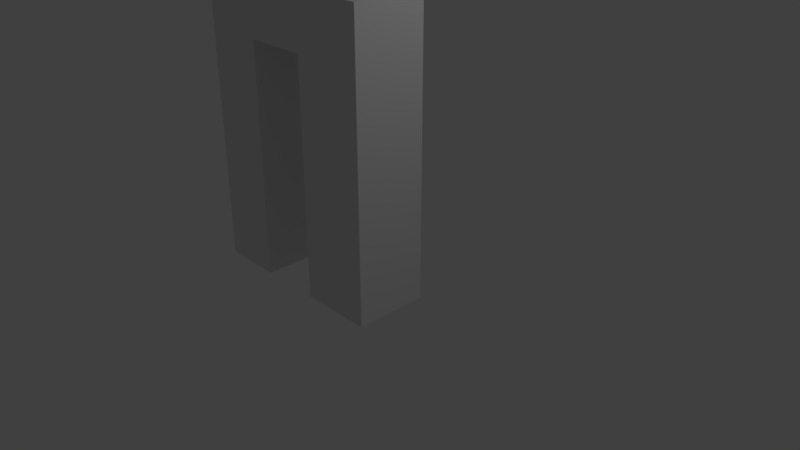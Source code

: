 # Source: body.blend  (saved by Blender 2.79.0; exported with 4.5.12 LTS)
import bpy
from mathutils import Matrix  # noqa: F401  (used for matrix-valued properties, if any)

bpy.ops.wm.read_factory_settings(use_empty=True)
scene = bpy.context.scene
scene.name = 'Scene'

# ---- collections
col_collection_1 = bpy.data.collections.new('Collection 1'); scene.collection.children.link(col_collection_1)

# ---- materials (node trees are filled in below, after node groups)
mat_material = bpy.data.materials.new('Material')
mat_material.alpha_threshold = 0.0
mat_material.use_transparent_shadow = False
mat_material.roughness = 0.5
mat_material.line_color = (0.0, 0.0, 0.0, 1.0)

# ---- material node trees

# ---- world
world_world = bpy.data.worlds.new('World'); scene.world = world_world
world_world.color = (0.05088, 0.05088, 0.05088)
world_world.use_sun_shadow = False
world_world.sun_shadow_jitter_overblur = 0.0
world_world.cycles.sampling_method = 'MANUAL'

# ---- cameras
cam_camera = bpy.data.cameras.new('Camera')
cam_camera.clip_end = 100.0
cam_camera.lens = 35.0
cam_camera.sensor_width = 32.0
cam_camera.sensor_height = 18.0
cam_camera.ortho_scale = 7.314
cam_camera.dof.focus_distance = 0.0
cam_camera.dof.aperture_fstop = 128.0

# ---- lights
light_lamp = bpy.data.lights.new('Lamp', 'POINT')
light_lamp.transmission_factor = 0.0
light_lamp.cutoff_distance = 30.0
light_lamp.energy = 100.0
light_lamp.shadow_buffer_clip_start = 1.001
light_lamp.shadow_soft_size = 0.1
light_lamp.shadow_maximum_resolution = 0.006
light_lamp.use_absolute_resolution = True

# ---- meshes
me_cube = bpy.data.meshes.new('Cube')
me_cube.from_pydata([(0.5, 0.5, -0.5), (0.5, -0.5, -0.5), (-0.5, -0.5, -0.5), (-0.5, 0.5, -0.5), (0.5, 0.5, 0.5), (0.5, -0.5, 0.5), (-0.5, -0.5, 0.5), (-0.5, 0.5, 0.5), (0.5, 0.5, 1.228), (0.5, -0.5, 1.228), (-0.5, -0.5, 1.228), (-0.5, 0.5, 1.228), (0.5, 0.5, 1.981), (0.5, -0.5, 1.981), (-0.5, -0.5, 1.981), (-0.5, 0.5, 1.981), (0.5, 0.5, 2.677), (0.5, -0.5, 2.677), (-0.5, -0.5, 2.677), (-0.5, 0.5, 2.677), (0.5, 0.5, 3.413), (0.5, -0.5, 3.413), (-0.5, -0.5, 3.413), (-0.5, 0.5, 3.413), (-1.372, -0.5, 2.677), (-1.372, 0.5, 2.677), (-0.3717, -0.5, 3.413), (-1.372, -0.5, 3.413), (-1.372, 0.5, 3.413), (-2.212, -0.5, 2.677), (-2.212, 0.5, 2.677), (-1.212, -0.5, 3.413), (-2.212, -0.5, 3.413), (-2.212, 0.5, 3.413), (-1.372, -0.5, 2.092), (-1.372, 0.5, 2.092), (-2.212, -0.5, 2.092), (-2.212, 0.5, 2.092), (-1.372, -0.5, 1.304), (-1.372, 0.5, 1.304), (-2.212, -0.5, 1.304), (-2.212, 0.5, 1.304), (-1.372, -0.5, 0.5527), (-1.372, 0.5, 0.5527), (-2.212, -0.5, 0.5527), (-2.212, 0.5, 0.5527), (-1.372, -0.5, -0.5128), (-1.372, 0.5, -0.5128), (-2.212, -0.5, -0.5128), (-2.212, 0.5, -0.5128), (-0.5, -0.5, 4.256), (-0.5, 0.5, 4.256), (-0.3717, -0.5, 4.256), (-1.372, -0.5, 4.256), (-1.372, 0.5, 4.256), (-1.212, -0.5, 4.256), (-0.5, -0.5, 5.054), (-0.5, 0.5, 5.054), (-0.3717, -0.5, 5.054), (-1.372, -0.5, 5.054), (-1.372, 0.5, 5.054), (-1.212, -0.5, 5.054), (-0.5, -0.5, 5.812), (-0.5, 0.5, 5.812), (-0.3717, -0.5, 5.812), (-1.372, -0.5, 5.812), (-1.372, 0.5, 5.812), (-1.212, -0.5, 5.812), (-0.5, -0.5, 6.615), (-0.5, 0.5, 6.615), (-0.3717, -0.5, 6.615), (-1.372, -0.5, 6.615), (-1.372, 0.5, 6.615), (-1.212, -0.5, 6.615), (-0.5, -0.5, 7.341), (-0.5, 0.5, 7.341), (-0.3717, -0.5, 7.341), (-1.372, -0.5, 7.341), (-1.372, 0.5, 7.341), (-1.212, -0.5, 7.341), (-2.153, -0.5, 5.812), (-2.153, 0.5, 5.812), (-2.153, -0.5, 6.615), (-2.153, 0.5, 6.615), (-2.99, -0.5, 5.812), (-2.99, 0.5, 5.812), (-2.99, -0.5, 6.615), (-2.99, 0.5, 6.615), (-3.8, -0.5, 5.812), (-3.8, 0.5, 5.812), (-3.8, -0.5, 6.615), (-3.8, 0.5, 6.615), (0.4049, -0.5, 5.812), (0.4049, 0.5, 5.812), (0.5332, -0.5, 5.812), (0.4049, -0.5, 6.615), (0.4049, 0.5, 6.615), (0.5332, -0.5, 6.615), (1.269, -0.5, 5.812), (1.269, 0.5, 5.812), (1.398, -0.5, 5.812), (1.269, -0.5, 6.615), (1.269, 0.5, 6.615), (1.398, -0.5, 6.615), (2.245, -0.5, 5.812), (2.245, 0.5, 5.812), (2.374, -0.5, 5.812), (2.245, -0.5, 6.615), (2.245, 0.5, 6.615), (2.374, -0.5, 6.615), (-0.9332, 0.1051, 7.293), (-0.3086, -0.3487, 7.771), (-1.172, -0.6291, 7.771), (-1.705, 0.1051, 7.771), (-1.172, 0.8393, 7.771), (-0.3086, 0.5588, 7.771), (-0.6946, -0.6291, 8.543), (-1.558, -0.3487, 8.543), (-1.558, 0.5588, 8.543), (-0.6946, 0.8393, 8.543), (-0.1612, 0.1051, 8.543), (-0.9332, 0.1051, 9.02), (-1.073, -0.3265, 7.422), (-0.5661, -0.1616, 7.422), (-0.7063, -0.5932, 7.703), (-0.199, 0.1051, 7.703), (-0.5661, 0.3718, 7.422), (-1.387, 0.1051, 7.422), (-1.527, -0.3265, 7.703), (-1.073, 0.5366, 7.422), (-1.527, 0.5366, 7.703), (-0.7063, 0.8033, 7.703), (-0.1123, -0.1616, 8.157), (-0.1123, 0.3718, 8.157), (-0.9332, -0.758, 8.157), (-0.4259, -0.5932, 8.157), (-1.754, -0.1616, 8.157), (-1.44, -0.5932, 8.157), (-1.44, 0.8034, 8.157), (-1.754, 0.3718, 8.157), (-0.4259, 0.8034, 8.157), (-0.9332, 0.9682, 8.157), (-0.3392, -0.3265, 8.61), (-1.16, -0.5932, 8.61), (-1.667, 0.1051, 8.61), (-1.16, 0.8033, 8.61), (-0.3392, 0.5366, 8.61), (-0.793, -0.3265, 8.891), (-0.4794, 0.1051, 8.891), (-1.3, -0.1616, 8.891), (-1.3, 0.3718, 8.891), (-0.793, 0.5366, 8.891)], [], [(0, 1, 2, 3), (6, 5, 9, 10), (0, 4, 5, 1), (1, 5, 6, 2), (2, 6, 7, 3), (4, 0, 3, 7), (10, 9, 13, 14), (5, 4, 8, 9), (7, 6, 10, 11), (4, 7, 11, 8), (15, 14, 18, 19), (9, 8, 12, 13), (11, 10, 14, 15), (8, 11, 15, 12), (16, 19, 23, 20), (12, 15, 19, 16), (14, 13, 17, 18), (13, 12, 16, 17), (20, 23, 22, 21), (18, 17, 21, 22), (17, 16, 20, 21), (23, 19, 25, 28), (28, 25, 30, 33), (22, 21, 26, 27), (18, 22, 27, 24), (26, 27, 53, 52), (19, 18, 24, 25), (30, 29, 32, 33), (27, 26, 31, 32), (24, 27, 32, 29), (27, 28, 33, 32), (29, 30, 37, 36), (34, 36, 40, 38), (24, 29, 36, 34), (30, 25, 35, 37), (25, 24, 34, 35), (40, 41, 45, 44), (36, 37, 41, 40), (37, 35, 39, 41), (35, 34, 38, 39), (45, 43, 47, 49), (41, 39, 43, 45), (39, 38, 42, 43), (38, 40, 44, 42), (47, 46, 48, 49), (43, 42, 46, 47), (42, 44, 48, 46), (44, 45, 49, 48), (53, 50, 56, 59), (27, 22, 50, 53), (31, 26, 52, 55), (22, 23, 51, 50), (23, 28, 54, 51), (28, 27, 53, 54), (61, 58, 64, 67), (54, 53, 59, 60), (50, 51, 57, 56), (55, 52, 58, 61), (51, 54, 60, 57), (52, 53, 59, 58), (65, 62, 68, 71), (57, 60, 66, 63), (58, 59, 65, 64), (59, 56, 62, 65), (60, 59, 65, 66), (56, 57, 63, 62), (73, 70, 76, 79), (65, 71, 82, 80), (64, 70, 97, 94), (67, 64, 70, 73), (63, 66, 72, 69), (64, 65, 71, 70), (74, 75, 78, 77), (69, 72, 78, 75), (70, 71, 77, 76), (71, 68, 74, 77), (72, 71, 77, 78), (68, 69, 75, 74), (83, 81, 85, 87), (66, 65, 80, 81), (72, 66, 81, 83), (71, 72, 83, 82), (84, 86, 90, 88), (82, 83, 87, 86), (80, 82, 86, 84), (81, 80, 84, 85), (89, 88, 90, 91), (85, 84, 88, 89), (87, 85, 89, 91), (86, 87, 91, 90), (93, 96, 102, 99), (62, 63, 93, 92), (68, 62, 92, 95), (69, 68, 95, 96), (63, 69, 96, 93), (99, 102, 108, 105), (96, 95, 101, 102), (94, 97, 103, 100), (95, 92, 98, 101), (92, 93, 99, 98), (104, 105, 108, 107), (102, 101, 107, 108), (100, 103, 109, 106), (101, 98, 104, 107), (98, 99, 105, 104), (110, 123, 122), (111, 123, 125), (110, 122, 127), (110, 127, 129), (110, 129, 126), (111, 125, 132), (112, 124, 134), (113, 128, 136), (114, 130, 138), (115, 131, 140), (111, 132, 135), (112, 134, 137), (113, 136, 139), (114, 138, 141), (115, 140, 133), (116, 142, 147), (117, 143, 149), (118, 144, 150), (119, 145, 151), (120, 146, 148), (148, 151, 121), (148, 146, 151), (146, 119, 151), (151, 150, 121), (151, 145, 150), (145, 118, 150), (150, 149, 121), (150, 144, 149), (144, 117, 149), (149, 147, 121), (149, 143, 147), (143, 116, 147), (147, 148, 121), (147, 142, 148), (142, 120, 148), (133, 146, 120), (133, 140, 146), (140, 119, 146), (141, 145, 119), (141, 138, 145), (138, 118, 145), (139, 144, 118), (139, 136, 144), (136, 117, 144), (137, 143, 117), (137, 134, 143), (134, 116, 143), (135, 142, 116), (135, 132, 142), (132, 120, 142), (140, 141, 119), (140, 131, 141), (131, 114, 141), (138, 139, 118), (138, 130, 139), (130, 113, 139), (136, 137, 117), (136, 128, 137), (128, 112, 137), (134, 135, 116), (134, 124, 135), (124, 111, 135), (132, 133, 120), (132, 125, 133), (125, 115, 133), (126, 131, 115), (126, 129, 131), (129, 114, 131), (129, 130, 114), (129, 127, 130), (127, 113, 130), (127, 128, 113), (127, 122, 128), (122, 112, 128), (125, 126, 115), (125, 123, 126), (123, 110, 126), (122, 124, 112), (122, 123, 124), (123, 111, 124)])
me_cube.materials.append(mat_material)
me_cube.use_remesh_preserve_volume = False
me_cube.use_remesh_preserve_attributes = False
me_cube.use_mirror_vertex_groups = False
me_cube.update()

# ---- objects
ob_cube = bpy.data.objects.new('Cube', me_cube)
ob_lamp = bpy.data.objects.new('Lamp', light_lamp)
ob_camera = bpy.data.objects.new('Camera', cam_camera)

# ---- transforms, parenting, visibility, modifiers, constraints
ob_cube.location = (0.1416, -0.2039, 0.0)
ob_cube.lock_rotations_4d = False
ob_cube.empty_display_type = 'ARROWS'
ob_cube.lineart.crease_threshold = 0.0
ob_lamp.location = (4.076, 1.005, 5.904)
ob_lamp.rotation_euler = (0.6503, 0.05522, 1.866)
ob_lamp.lock_rotations_4d = False
ob_lamp.empty_display_type = 'ARROWS'
ob_lamp.color = (0.0, 0.0, 0.0, 0.0)
ob_lamp.lineart.crease_threshold = 0.0
ob_camera.location = (7.481, -6.508, 5.344)
ob_camera.rotation_euler = (1.109, 0.0, 0.8149)
ob_camera.lock_rotations_4d = False
ob_camera.empty_display_type = 'ARROWS'
ob_camera.color = (0.0, 0.0, 0.0, 0.0)
ob_camera.display_type = 'WIRE'
ob_camera.lineart.crease_threshold = 0.0

# ---- collection membership
col_collection_1.objects.link(ob_cube)
col_collection_1.objects.link(ob_lamp)
col_collection_1.objects.link(ob_camera)

# ---- scene / render settings (as saved in the file)
scene.camera = ob_camera
scene.frame_start = 1; scene.frame_end = 250; scene.frame_set(1)
scene.render.engine = 'BLENDER_EEVEE_NEXT'
scene.render.resolution_percentage = 50
scene.render.dither_intensity = 0.0
scene.cycles.use_denoising = False
scene.cycles.samples = 128
scene.cycles.sampling_pattern = 'TABULATED_SOBOL'
scene.cycles.use_adaptive_sampling = False
scene.cycles.use_light_tree = False
scene.cycles.blur_glossy = 0.0
scene.cycles.sample_clamp_indirect = 0.0
scene.view_settings.view_transform = 'Standard'
bpy.context.view_layer.update()
